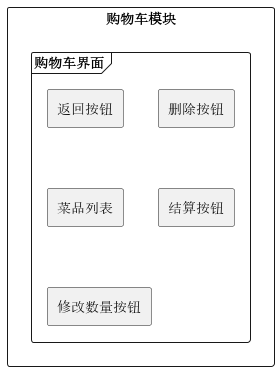

The diagram above was rendered by PlantUML. Its source (embedded in the PNG):
@startuml
skinparam packageStyle rectangle
rectangle 购物车模块 {
  frame 购物车界面 {
    rectangle 菜品列表
    rectangle 修改数量按钮
    rectangle 删除按钮
    rectangle 结算按钮
    rectangle 返回按钮
  }
  菜品列表 -[hidden]- 修改数量按钮
  删除按钮 -[hidden]- 结算按钮
  返回按钮 -[hidden]- 菜品列表
}
@enduml